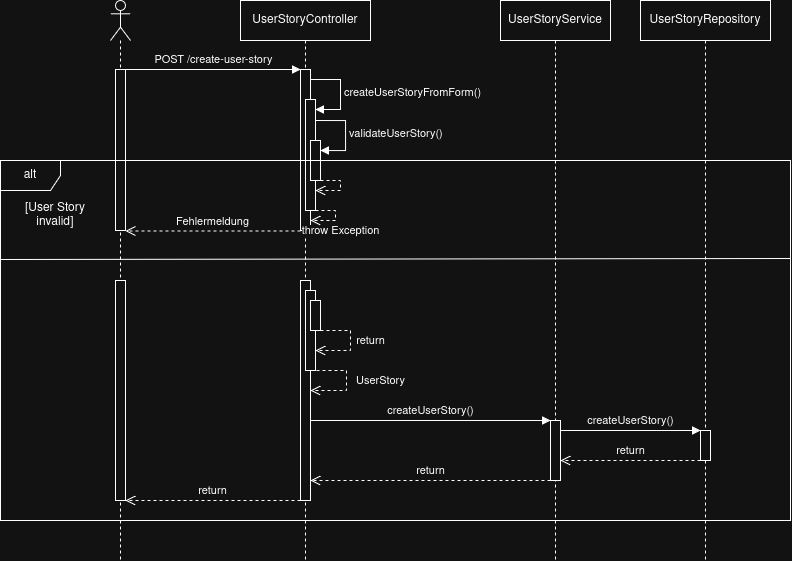

The diagram above was exported from draw.io. Its source (the exported page's mxGraphModel, read from the mxfile embedded in the PNG):
<mxGraphModel dx="1780" dy="587" grid="1" gridSize="10" guides="1" tooltips="1" connect="1" arrows="1" fold="1" page="1" pageScale="1" pageWidth="827" pageHeight="1169" math="0" shadow="0">
  <root>
    <mxCell id="0" />
    <mxCell id="1" parent="0" />
    <mxCell id="Z21Ak0x5pAOtYDkQNcFf-3" parent="1" style="shape=umlLifeline;perimeter=lifelinePerimeter;whiteSpace=wrap;html=1;container=1;dropTarget=0;collapsible=0;recursiveResize=0;outlineConnect=0;portConstraint=eastwest;newEdgeStyle={&quot;curved&quot;:0,&quot;rounded&quot;:0};participant=umlActor;" value="" vertex="1">
      <mxGeometry height="560" width="20" x="40" y="40" as="geometry" />
    </mxCell>
    <mxCell id="Z21Ak0x5pAOtYDkQNcFf-4" parent="Z21Ak0x5pAOtYDkQNcFf-3" style="html=1;points=[[0,0,0,0,5],[0,1,0,0,-5],[1,0,0,0,5],[1,1,0,0,-5]];perimeter=orthogonalPerimeter;outlineConnect=0;targetShapes=umlLifeline;portConstraint=eastwest;newEdgeStyle={&quot;curved&quot;:0,&quot;rounded&quot;:0};" value="" vertex="1">
      <mxGeometry height="161" width="10" x="5" y="69" as="geometry" />
    </mxCell>
    <mxCell id="Z21Ak0x5pAOtYDkQNcFf-5" parent="1" style="shape=umlLifeline;perimeter=lifelinePerimeter;whiteSpace=wrap;html=1;container=1;dropTarget=0;collapsible=0;recursiveResize=0;outlineConnect=0;portConstraint=eastwest;newEdgeStyle={&quot;curved&quot;:0,&quot;rounded&quot;:0};" value="UserStoryController" vertex="1">
      <mxGeometry height="560" width="130" x="170" y="40" as="geometry" />
    </mxCell>
    <mxCell id="Z21Ak0x5pAOtYDkQNcFf-6" parent="Z21Ak0x5pAOtYDkQNcFf-5" style="html=1;points=[[0,0,0,0,5],[0,1,0,0,-5],[1,0,0,0,5],[1,1,0,0,-5]];perimeter=orthogonalPerimeter;outlineConnect=0;targetShapes=umlLifeline;portConstraint=eastwest;newEdgeStyle={&quot;curved&quot;:0,&quot;rounded&quot;:0};" value="" vertex="1">
      <mxGeometry height="161" width="10" x="60" y="69" as="geometry" />
    </mxCell>
    <mxCell id="Z21Ak0x5pAOtYDkQNcFf-9" parent="Z21Ak0x5pAOtYDkQNcFf-5" style="html=1;points=[[0,0,0,0,5],[0,1,0,0,-5],[1,0,0,0,5],[1,1,0,0,-5]];perimeter=orthogonalPerimeter;outlineConnect=0;targetShapes=umlLifeline;portConstraint=eastwest;newEdgeStyle={&quot;curved&quot;:0,&quot;rounded&quot;:0};" value="" vertex="1">
      <mxGeometry height="111" width="10" x="65" y="99" as="geometry" />
    </mxCell>
    <mxCell id="Z21Ak0x5pAOtYDkQNcFf-10" edge="1" parent="Z21Ak0x5pAOtYDkQNcFf-5" style="html=1;align=left;spacingLeft=2;endArrow=block;rounded=0;edgeStyle=orthogonalEdgeStyle;curved=0;rounded=0;" target="Z21Ak0x5pAOtYDkQNcFf-9" value="createUserStoryFromForm()">
      <mxGeometry relative="1" as="geometry">
        <Array as="points">
          <mxPoint x="100" y="109" />
        </Array>
        <mxPoint x="70" y="79" as="sourcePoint" />
      </mxGeometry>
    </mxCell>
    <mxCell id="Z21Ak0x5pAOtYDkQNcFf-12" parent="Z21Ak0x5pAOtYDkQNcFf-5" style="html=1;points=[[0,0,0,0,5],[0,1,0,0,-5],[1,0,0,0,5],[1,1,0,0,-5]];perimeter=orthogonalPerimeter;outlineConnect=0;targetShapes=umlLifeline;portConstraint=eastwest;newEdgeStyle={&quot;curved&quot;:0,&quot;rounded&quot;:0};" value="" vertex="1">
      <mxGeometry height="40" width="10" x="70" y="140" as="geometry" />
    </mxCell>
    <mxCell id="Z21Ak0x5pAOtYDkQNcFf-13" edge="1" parent="Z21Ak0x5pAOtYDkQNcFf-5" style="html=1;align=left;spacingLeft=2;endArrow=block;rounded=0;edgeStyle=orthogonalEdgeStyle;curved=0;rounded=0;" target="Z21Ak0x5pAOtYDkQNcFf-12" value="validateUserStory()">
      <mxGeometry relative="1" as="geometry">
        <Array as="points">
          <mxPoint x="105" y="150" />
        </Array>
        <mxPoint x="75" y="120" as="sourcePoint" />
      </mxGeometry>
    </mxCell>
    <mxCell id="Z21Ak0x5pAOtYDkQNcFf-17" edge="1" parent="Z21Ak0x5pAOtYDkQNcFf-5" source="Z21Ak0x5pAOtYDkQNcFf-12" style="html=1;verticalAlign=bottom;endArrow=open;dashed=1;endSize=8;curved=0;rounded=0;" target="Z21Ak0x5pAOtYDkQNcFf-9" value="throw Exception">
      <mxGeometry relative="1" x="0.0909" y="-50" as="geometry">
        <mxPoint x="50" y="50" as="offset" />
        <Array as="points">
          <mxPoint x="100" y="180" />
          <mxPoint x="100" y="190" />
        </Array>
        <mxPoint x="200" y="200" as="sourcePoint" />
        <mxPoint x="120" y="200" as="targetPoint" />
      </mxGeometry>
    </mxCell>
    <mxCell id="Z21Ak0x5pAOtYDkQNcFf-8" edge="1" parent="1" style="html=1;verticalAlign=bottom;endArrow=block;curved=0;rounded=0;entryX=0;entryY=0;entryDx=0;entryDy=5;entryPerimeter=0;" value="POST /create-user-story">
      <mxGeometry relative="1" width="80" as="geometry">
        <mxPoint x="55" y="109" as="sourcePoint" />
        <mxPoint x="230" y="109" as="targetPoint" />
      </mxGeometry>
    </mxCell>
    <mxCell id="Z21Ak0x5pAOtYDkQNcFf-15" parent="1" style="shape=umlFrame;whiteSpace=wrap;html=1;pointerEvents=0;" value="alt" vertex="1">
      <mxGeometry height="360" width="790" x="-70" y="200" as="geometry" />
    </mxCell>
    <mxCell id="Z21Ak0x5pAOtYDkQNcFf-16" parent="1" style="text;html=1;whiteSpace=wrap;strokeColor=none;fillColor=none;align=center;verticalAlign=middle;rounded=0;" value="[User Story invalid]" vertex="1">
      <mxGeometry height="30" width="100" x="-65" y="240" as="geometry" />
    </mxCell>
    <mxCell id="Z21Ak0x5pAOtYDkQNcFf-18" edge="1" parent="1" style="html=1;verticalAlign=bottom;endArrow=open;dashed=1;endSize=8;curved=0;rounded=0;" value="">
      <mxGeometry relative="1" x="0.0909" y="-50" as="geometry">
        <mxPoint x="50" y="50" as="offset" />
        <Array as="points">
          <mxPoint x="265" y="250" />
          <mxPoint x="265" y="260" />
        </Array>
        <mxPoint x="245" y="250" as="sourcePoint" />
        <mxPoint x="240" y="260" as="targetPoint" />
      </mxGeometry>
    </mxCell>
    <mxCell id="Z21Ak0x5pAOtYDkQNcFf-19" edge="1" parent="1" style="html=1;verticalAlign=bottom;endArrow=open;dashed=1;endSize=8;curved=0;rounded=0;" value="Fehlermeldung">
      <mxGeometry relative="1" as="geometry">
        <mxPoint x="230" y="270.5" as="sourcePoint" />
        <mxPoint x="55" y="270.5" as="targetPoint" />
      </mxGeometry>
    </mxCell>
    <mxCell id="Z21Ak0x5pAOtYDkQNcFf-20" edge="1" parent="1" style="endArrow=none;html=1;rounded=0;" value="">
      <mxGeometry height="50" relative="1" width="50" as="geometry">
        <mxPoint x="-70" y="299" as="sourcePoint" />
        <mxPoint x="720" y="298" as="targetPoint" />
      </mxGeometry>
    </mxCell>
    <mxCell id="Z21Ak0x5pAOtYDkQNcFf-21" parent="1" style="html=1;points=[[0,0,0,0,5],[0,1,0,0,-5],[1,0,0,0,5],[1,1,0,0,-5]];perimeter=orthogonalPerimeter;outlineConnect=0;targetShapes=umlLifeline;portConstraint=eastwest;newEdgeStyle={&quot;curved&quot;:0,&quot;rounded&quot;:0};" value="" vertex="1">
      <mxGeometry height="220" width="10" x="45" y="320" as="geometry" />
    </mxCell>
    <mxCell id="Z21Ak0x5pAOtYDkQNcFf-22" parent="1" style="html=1;points=[[0,0,0,0,5],[0,1,0,0,-5],[1,0,0,0,5],[1,1,0,0,-5]];perimeter=orthogonalPerimeter;outlineConnect=0;targetShapes=umlLifeline;portConstraint=eastwest;newEdgeStyle={&quot;curved&quot;:0,&quot;rounded&quot;:0};" value="" vertex="1">
      <mxGeometry height="220" width="10" x="230" y="320" as="geometry" />
    </mxCell>
    <mxCell id="Z21Ak0x5pAOtYDkQNcFf-25" parent="1" style="html=1;points=[[0,0,0,0,5],[0,1,0,0,-5],[1,0,0,0,5],[1,1,0,0,-5]];perimeter=orthogonalPerimeter;outlineConnect=0;targetShapes=umlLifeline;portConstraint=eastwest;newEdgeStyle={&quot;curved&quot;:0,&quot;rounded&quot;:0};" value="" vertex="1">
      <mxGeometry height="80" width="10" x="235" y="330" as="geometry" />
    </mxCell>
    <mxCell id="Z21Ak0x5pAOtYDkQNcFf-27" parent="1" style="html=1;points=[[0,0,0,0,5],[0,1,0,0,-5],[1,0,0,0,5],[1,1,0,0,-5]];perimeter=orthogonalPerimeter;outlineConnect=0;targetShapes=umlLifeline;portConstraint=eastwest;newEdgeStyle={&quot;curved&quot;:0,&quot;rounded&quot;:0};" value="" vertex="1">
      <mxGeometry height="30" width="10" x="240" y="340" as="geometry" />
    </mxCell>
    <mxCell id="Z21Ak0x5pAOtYDkQNcFf-29" edge="1" parent="1" style="html=1;verticalAlign=bottom;endArrow=open;dashed=1;endSize=8;curved=0;rounded=0;" target="Z21Ak0x5pAOtYDkQNcFf-25" value="return">
      <mxGeometry relative="1" x="0.1765" y="-20" as="geometry">
        <mxPoint x="20" y="20" as="offset" />
        <Array as="points">
          <mxPoint x="280" y="370" />
          <mxPoint x="280" y="390" />
        </Array>
        <mxPoint x="250" y="370" as="sourcePoint" />
        <mxPoint x="300" y="370" as="targetPoint" />
      </mxGeometry>
    </mxCell>
    <mxCell id="Z21Ak0x5pAOtYDkQNcFf-30" edge="1" parent="1" style="html=1;verticalAlign=bottom;endArrow=open;dashed=1;endSize=8;curved=0;rounded=0;" target="Z21Ak0x5pAOtYDkQNcFf-22" value="UserStory">
      <mxGeometry relative="1" x="0.1628" y="-34" as="geometry">
        <mxPoint x="34" y="34" as="offset" />
        <Array as="points">
          <mxPoint x="276" y="410" />
          <mxPoint x="276" y="430" />
        </Array>
        <mxPoint x="246" y="410" as="sourcePoint" />
        <mxPoint x="241" y="420" as="targetPoint" />
      </mxGeometry>
    </mxCell>
    <mxCell id="Z21Ak0x5pAOtYDkQNcFf-31" parent="1" style="shape=umlLifeline;perimeter=lifelinePerimeter;whiteSpace=wrap;html=1;container=1;dropTarget=0;collapsible=0;recursiveResize=0;outlineConnect=0;portConstraint=eastwest;newEdgeStyle={&quot;curved&quot;:0,&quot;rounded&quot;:0};" value="UserStoryService" vertex="1">
      <mxGeometry height="560" width="110" x="430" y="40" as="geometry" />
    </mxCell>
    <mxCell id="Z21Ak0x5pAOtYDkQNcFf-33" parent="Z21Ak0x5pAOtYDkQNcFf-31" style="html=1;points=[[0,0,0,0,5],[0,1,0,0,-5],[1,0,0,0,5],[1,1,0,0,-5]];perimeter=orthogonalPerimeter;outlineConnect=0;targetShapes=umlLifeline;portConstraint=eastwest;newEdgeStyle={&quot;curved&quot;:0,&quot;rounded&quot;:0};" value="" vertex="1">
      <mxGeometry height="60" width="10" x="50" y="420" as="geometry" />
    </mxCell>
    <mxCell id="Z21Ak0x5pAOtYDkQNcFf-32" parent="1" style="shape=umlLifeline;perimeter=lifelinePerimeter;whiteSpace=wrap;html=1;container=1;dropTarget=0;collapsible=0;recursiveResize=0;outlineConnect=0;portConstraint=eastwest;newEdgeStyle={&quot;curved&quot;:0,&quot;rounded&quot;:0};" value="UserStoryRepository" vertex="1">
      <mxGeometry height="560" width="130" x="570" y="40" as="geometry" />
    </mxCell>
    <mxCell id="Z21Ak0x5pAOtYDkQNcFf-35" parent="Z21Ak0x5pAOtYDkQNcFf-32" style="html=1;points=[[0,0,0,0,5],[0,1,0,0,-5],[1,0,0,0,5],[1,1,0,0,-5]];perimeter=orthogonalPerimeter;outlineConnect=0;targetShapes=umlLifeline;portConstraint=eastwest;newEdgeStyle={&quot;curved&quot;:0,&quot;rounded&quot;:0};" value="" vertex="1">
      <mxGeometry height="30" width="10" x="60" y="430" as="geometry" />
    </mxCell>
    <mxCell id="Z21Ak0x5pAOtYDkQNcFf-34" edge="1" parent="1" source="Z21Ak0x5pAOtYDkQNcFf-22" style="html=1;verticalAlign=bottom;endArrow=block;curved=0;rounded=0;" target="Z21Ak0x5pAOtYDkQNcFf-33" value="createUserStory()">
      <mxGeometry relative="1" width="80" as="geometry">
        <mxPoint x="280" y="460" as="sourcePoint" />
        <mxPoint x="360" y="460" as="targetPoint" />
      </mxGeometry>
    </mxCell>
    <mxCell id="Z21Ak0x5pAOtYDkQNcFf-36" edge="1" parent="1" style="html=1;verticalAlign=bottom;endArrow=block;curved=0;rounded=0;" target="Z21Ak0x5pAOtYDkQNcFf-35" value="createUserStory()">
      <mxGeometry relative="1" width="80" as="geometry">
        <mxPoint x="490" y="470" as="sourcePoint" />
        <mxPoint x="570" y="470" as="targetPoint" />
      </mxGeometry>
    </mxCell>
    <mxCell id="Z21Ak0x5pAOtYDkQNcFf-37" edge="1" parent="1" style="html=1;verticalAlign=bottom;endArrow=open;dashed=1;endSize=8;curved=0;rounded=0;" value="return">
      <mxGeometry relative="1" as="geometry">
        <mxPoint x="630" y="500" as="sourcePoint" />
        <mxPoint x="490" y="500" as="targetPoint" />
      </mxGeometry>
    </mxCell>
    <mxCell id="Z21Ak0x5pAOtYDkQNcFf-38" edge="1" parent="1" style="html=1;verticalAlign=bottom;endArrow=open;dashed=1;endSize=8;curved=0;rounded=0;" value="return">
      <mxGeometry relative="1" as="geometry">
        <mxPoint x="480" y="520" as="sourcePoint" />
        <mxPoint x="240" y="520" as="targetPoint" />
      </mxGeometry>
    </mxCell>
    <mxCell id="Z21Ak0x5pAOtYDkQNcFf-39" edge="1" parent="1" style="html=1;verticalAlign=bottom;endArrow=open;dashed=1;endSize=8;curved=0;rounded=0;entryX=1;entryY=1;entryDx=0;entryDy=-5;entryPerimeter=0;" value="return">
      <mxGeometry relative="1" as="geometry">
        <mxPoint x="230" y="540" as="sourcePoint" />
        <mxPoint x="55" y="540" as="targetPoint" />
      </mxGeometry>
    </mxCell>
  </root>
</mxGraphModel>